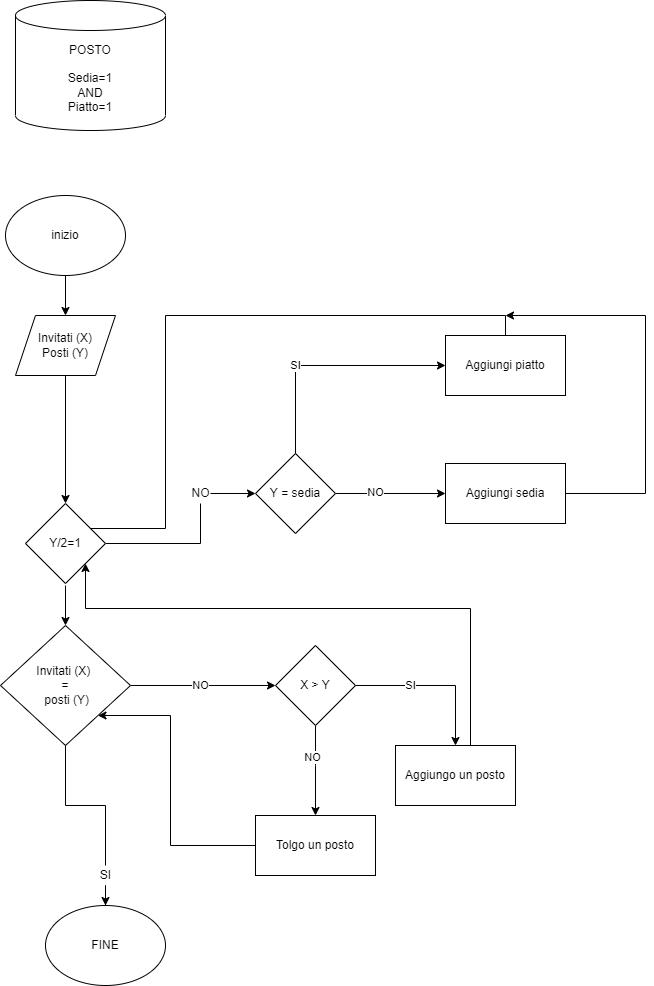

The diagram above was exported from draw.io. Its source (the exported page's mxGraphModel, read from the mxfile embedded in the PNG):
<mxGraphModel dx="1718" dy="962" grid="1" gridSize="10" guides="1" tooltips="1" connect="1" arrows="1" fold="1" page="1" pageScale="1" pageWidth="827" pageHeight="1169" math="0" shadow="0">
  <root>
    <mxCell id="0" />
    <mxCell id="1" parent="0" />
    <mxCell id="JQdXIMC-JTMvVh6wrXwn-1" value="" style="edgeStyle=orthogonalEdgeStyle;rounded=0;orthogonalLoop=1;jettySize=auto;html=1;" edge="1" parent="1" source="JQdXIMC-JTMvVh6wrXwn-2" target="JQdXIMC-JTMvVh6wrXwn-4">
      <mxGeometry relative="1" as="geometry" />
    </mxCell>
    <mxCell id="JQdXIMC-JTMvVh6wrXwn-2" value="inizio" style="ellipse;whiteSpace=wrap;html=1;" vertex="1" parent="1">
      <mxGeometry x="115" y="287" width="120" height="80" as="geometry" />
    </mxCell>
    <mxCell id="JQdXIMC-JTMvVh6wrXwn-3" style="edgeStyle=orthogonalEdgeStyle;rounded=0;orthogonalLoop=1;jettySize=auto;html=1;exitX=0.5;exitY=1;exitDx=0;exitDy=0;" edge="1" parent="1" source="JQdXIMC-JTMvVh6wrXwn-4" target="JQdXIMC-JTMvVh6wrXwn-32">
      <mxGeometry relative="1" as="geometry" />
    </mxCell>
    <mxCell id="JQdXIMC-JTMvVh6wrXwn-4" value="Invitati (X)&lt;br&gt;Posti (Y)" style="shape=parallelogram;perimeter=parallelogramPerimeter;whiteSpace=wrap;html=1;fixedSize=1;" vertex="1" parent="1">
      <mxGeometry x="125" y="407" width="100" height="60" as="geometry" />
    </mxCell>
    <mxCell id="JQdXIMC-JTMvVh6wrXwn-5" value="" style="edgeStyle=orthogonalEdgeStyle;rounded=0;orthogonalLoop=1;jettySize=auto;html=1;startArrow=none;" edge="1" parent="1" source="JQdXIMC-JTMvVh6wrXwn-11" target="JQdXIMC-JTMvVh6wrXwn-9">
      <mxGeometry relative="1" as="geometry" />
    </mxCell>
    <mxCell id="JQdXIMC-JTMvVh6wrXwn-6" style="edgeStyle=orthogonalEdgeStyle;rounded=0;orthogonalLoop=1;jettySize=auto;html=1;exitX=1;exitY=0.5;exitDx=0;exitDy=0;" edge="1" parent="1" source="JQdXIMC-JTMvVh6wrXwn-8" target="JQdXIMC-JTMvVh6wrXwn-16">
      <mxGeometry relative="1" as="geometry" />
    </mxCell>
    <mxCell id="JQdXIMC-JTMvVh6wrXwn-7" value="NO" style="edgeLabel;html=1;align=center;verticalAlign=middle;resizable=0;points=[];" vertex="1" connectable="0" parent="JQdXIMC-JTMvVh6wrXwn-6">
      <mxGeometry x="-0.2276" y="-2" relative="1" as="geometry">
        <mxPoint x="14" y="-2" as="offset" />
      </mxGeometry>
    </mxCell>
    <mxCell id="JQdXIMC-JTMvVh6wrXwn-8" value="Invitati (X) &lt;br&gt;=&lt;br&gt;&amp;nbsp;posti (Y)" style="rhombus;whiteSpace=wrap;html=1;" vertex="1" parent="1">
      <mxGeometry x="110" y="717" width="130" height="120" as="geometry" />
    </mxCell>
    <mxCell id="JQdXIMC-JTMvVh6wrXwn-9" value="FINE" style="ellipse;whiteSpace=wrap;html=1;" vertex="1" parent="1">
      <mxGeometry x="155" y="997" width="120" height="80" as="geometry" />
    </mxCell>
    <mxCell id="JQdXIMC-JTMvVh6wrXwn-10" value="POSTO&lt;br&gt;&lt;br&gt;Sedia=1&lt;br&gt;AND&lt;br&gt;Piatto=1" style="shape=cylinder3;whiteSpace=wrap;html=1;boundedLbl=1;backgroundOutline=1;size=15;" vertex="1" parent="1">
      <mxGeometry x="125" y="92" width="150" height="130" as="geometry" />
    </mxCell>
    <mxCell id="JQdXIMC-JTMvVh6wrXwn-11" value="SI" style="text;html=1;resizable=0;autosize=1;align=center;verticalAlign=middle;points=[];fillColor=none;strokeColor=none;rounded=0;" vertex="1" parent="1">
      <mxGeometry x="200" y="957" width="30" height="20" as="geometry" />
    </mxCell>
    <mxCell id="JQdXIMC-JTMvVh6wrXwn-12" value="" style="edgeStyle=orthogonalEdgeStyle;rounded=0;orthogonalLoop=1;jettySize=auto;html=1;endArrow=none;" edge="1" parent="1" source="JQdXIMC-JTMvVh6wrXwn-8" target="JQdXIMC-JTMvVh6wrXwn-11">
      <mxGeometry relative="1" as="geometry">
        <mxPoint x="215" y="927" as="sourcePoint" />
        <mxPoint x="215" y="997" as="targetPoint" />
      </mxGeometry>
    </mxCell>
    <mxCell id="JQdXIMC-JTMvVh6wrXwn-13" value="" style="edgeStyle=orthogonalEdgeStyle;rounded=0;orthogonalLoop=1;jettySize=auto;html=1;" edge="1" parent="1" source="JQdXIMC-JTMvVh6wrXwn-16" target="JQdXIMC-JTMvVh6wrXwn-18">
      <mxGeometry relative="1" as="geometry" />
    </mxCell>
    <mxCell id="JQdXIMC-JTMvVh6wrXwn-14" value="SI" style="edgeLabel;html=1;align=center;verticalAlign=middle;resizable=0;points=[];" vertex="1" connectable="0" parent="JQdXIMC-JTMvVh6wrXwn-13">
      <mxGeometry x="-0.5625" y="-1" relative="1" as="geometry">
        <mxPoint x="20" y="-1" as="offset" />
      </mxGeometry>
    </mxCell>
    <mxCell id="JQdXIMC-JTMvVh6wrXwn-15" value="" style="edgeStyle=orthogonalEdgeStyle;rounded=0;orthogonalLoop=1;jettySize=auto;html=1;" edge="1" parent="1" source="JQdXIMC-JTMvVh6wrXwn-16" target="JQdXIMC-JTMvVh6wrXwn-30">
      <mxGeometry relative="1" as="geometry">
        <Array as="points">
          <mxPoint x="425" y="857" />
          <mxPoint x="425" y="857" />
        </Array>
      </mxGeometry>
    </mxCell>
    <mxCell id="JQdXIMC-JTMvVh6wrXwn-16" value="X &amp;gt; Y" style="rhombus;whiteSpace=wrap;html=1;" vertex="1" parent="1">
      <mxGeometry x="385" y="737" width="80" height="80" as="geometry" />
    </mxCell>
    <mxCell id="JQdXIMC-JTMvVh6wrXwn-17" style="edgeStyle=orthogonalEdgeStyle;rounded=0;orthogonalLoop=1;jettySize=auto;html=1;exitX=1;exitY=0;exitDx=0;exitDy=0;entryX=1;entryY=1;entryDx=0;entryDy=0;" edge="1" parent="1" source="JQdXIMC-JTMvVh6wrXwn-18" target="JQdXIMC-JTMvVh6wrXwn-32">
      <mxGeometry relative="1" as="geometry">
        <mxPoint x="235" y="677" as="targetPoint" />
        <Array as="points">
          <mxPoint x="580" y="837" />
          <mxPoint x="580" y="700" />
          <mxPoint x="195" y="700" />
        </Array>
      </mxGeometry>
    </mxCell>
    <mxCell id="JQdXIMC-JTMvVh6wrXwn-18" value="Aggiungo un posto" style="whiteSpace=wrap;html=1;" vertex="1" parent="1">
      <mxGeometry x="505" y="837" width="120" height="60" as="geometry" />
    </mxCell>
    <mxCell id="JQdXIMC-JTMvVh6wrXwn-19" value="" style="edgeStyle=orthogonalEdgeStyle;rounded=0;orthogonalLoop=1;jettySize=auto;html=1;startArrow=none;entryX=0;entryY=0.5;entryDx=0;entryDy=0;" edge="1" parent="1" target="JQdXIMC-JTMvVh6wrXwn-35">
      <mxGeometry relative="1" as="geometry">
        <mxPoint x="320" y="585" as="sourcePoint" />
        <mxPoint x="360" y="570" as="targetPoint" />
      </mxGeometry>
    </mxCell>
    <mxCell id="JQdXIMC-JTMvVh6wrXwn-20" style="edgeStyle=orthogonalEdgeStyle;rounded=0;orthogonalLoop=1;jettySize=auto;html=1;entryX=0.5;entryY=0;entryDx=0;entryDy=0;" edge="1" parent="1" target="JQdXIMC-JTMvVh6wrXwn-8">
      <mxGeometry relative="1" as="geometry">
        <mxPoint x="175" y="677" as="sourcePoint" />
      </mxGeometry>
    </mxCell>
    <mxCell id="JQdXIMC-JTMvVh6wrXwn-21" value="" style="edgeStyle=orthogonalEdgeStyle;rounded=0;orthogonalLoop=1;jettySize=auto;html=1;" edge="1" parent="1" target="JQdXIMC-JTMvVh6wrXwn-28">
      <mxGeometry relative="1" as="geometry">
        <mxPoint x="405" y="547" as="sourcePoint" />
        <Array as="points">
          <mxPoint x="405" y="457" />
        </Array>
      </mxGeometry>
    </mxCell>
    <mxCell id="JQdXIMC-JTMvVh6wrXwn-22" value="SI" style="edgeLabel;html=1;align=center;verticalAlign=middle;resizable=0;points=[];" vertex="1" connectable="0" parent="JQdXIMC-JTMvVh6wrXwn-21">
      <mxGeometry x="-0.3417" y="2" relative="1" as="geometry">
        <mxPoint x="2" y="-11" as="offset" />
      </mxGeometry>
    </mxCell>
    <mxCell id="JQdXIMC-JTMvVh6wrXwn-23" value="NO" style="text;html=1;resizable=0;autosize=1;align=center;verticalAlign=middle;points=[];fillColor=none;strokeColor=none;rounded=0;" vertex="1" parent="1">
      <mxGeometry x="295" y="575" width="30" height="20" as="geometry" />
    </mxCell>
    <mxCell id="JQdXIMC-JTMvVh6wrXwn-24" value="" style="edgeStyle=orthogonalEdgeStyle;rounded=0;orthogonalLoop=1;jettySize=auto;html=1;endArrow=none;exitX=1;exitY=0.5;exitDx=0;exitDy=0;" edge="1" parent="1" source="JQdXIMC-JTMvVh6wrXwn-32" target="JQdXIMC-JTMvVh6wrXwn-23">
      <mxGeometry relative="1" as="geometry">
        <mxPoint x="220" y="640" as="sourcePoint" />
        <mxPoint x="355" y="577" as="targetPoint" />
        <Array as="points">
          <mxPoint x="310" y="635" />
        </Array>
      </mxGeometry>
    </mxCell>
    <mxCell id="JQdXIMC-JTMvVh6wrXwn-25" style="edgeStyle=orthogonalEdgeStyle;rounded=0;orthogonalLoop=1;jettySize=auto;html=1;" edge="1" parent="1" source="JQdXIMC-JTMvVh6wrXwn-26">
      <mxGeometry relative="1" as="geometry">
        <mxPoint x="615" y="407" as="targetPoint" />
        <Array as="points">
          <mxPoint x="755" y="585" />
          <mxPoint x="755" y="407" />
        </Array>
      </mxGeometry>
    </mxCell>
    <mxCell id="JQdXIMC-JTMvVh6wrXwn-26" value="Aggiungi sedia" style="rounded=0;whiteSpace=wrap;html=1;" vertex="1" parent="1">
      <mxGeometry x="555" y="555" width="120" height="60" as="geometry" />
    </mxCell>
    <mxCell id="JQdXIMC-JTMvVh6wrXwn-27" style="edgeStyle=orthogonalEdgeStyle;rounded=0;orthogonalLoop=1;jettySize=auto;html=1;entryX=1;entryY=0;entryDx=0;entryDy=0;" edge="1" parent="1" source="JQdXIMC-JTMvVh6wrXwn-28" target="JQdXIMC-JTMvVh6wrXwn-32">
      <mxGeometry relative="1" as="geometry">
        <mxPoint x="235" y="617" as="targetPoint" />
        <Array as="points">
          <mxPoint x="615" y="407" />
          <mxPoint x="275" y="407" />
          <mxPoint x="275" y="620" />
        </Array>
      </mxGeometry>
    </mxCell>
    <mxCell id="JQdXIMC-JTMvVh6wrXwn-28" value="Aggiungi piatto" style="whiteSpace=wrap;html=1;" vertex="1" parent="1">
      <mxGeometry x="555" y="427" width="120" height="60" as="geometry" />
    </mxCell>
    <mxCell id="JQdXIMC-JTMvVh6wrXwn-29" style="edgeStyle=orthogonalEdgeStyle;rounded=0;orthogonalLoop=1;jettySize=auto;html=1;exitX=0;exitY=0.5;exitDx=0;exitDy=0;entryX=1;entryY=1;entryDx=0;entryDy=0;" edge="1" parent="1" source="JQdXIMC-JTMvVh6wrXwn-30" target="JQdXIMC-JTMvVh6wrXwn-8">
      <mxGeometry relative="1" as="geometry">
        <Array as="points">
          <mxPoint x="280" y="937" />
          <mxPoint x="280" y="807" />
        </Array>
      </mxGeometry>
    </mxCell>
    <mxCell id="JQdXIMC-JTMvVh6wrXwn-30" value="Tolgo un posto" style="whiteSpace=wrap;html=1;" vertex="1" parent="1">
      <mxGeometry x="365" y="907" width="120" height="60" as="geometry" />
    </mxCell>
    <mxCell id="JQdXIMC-JTMvVh6wrXwn-31" value="NO" style="edgeLabel;html=1;align=center;verticalAlign=middle;resizable=0;points=[];" vertex="1" connectable="0" parent="1">
      <mxGeometry x="415" y="827" as="geometry">
        <mxPoint x="7" y="22" as="offset" />
      </mxGeometry>
    </mxCell>
    <mxCell id="JQdXIMC-JTMvVh6wrXwn-32" value="Y/2=1" style="rhombus;whiteSpace=wrap;html=1;" vertex="1" parent="1">
      <mxGeometry x="135" y="595" width="80" height="80" as="geometry" />
    </mxCell>
    <mxCell id="JQdXIMC-JTMvVh6wrXwn-33" value="" style="edgeStyle=orthogonalEdgeStyle;rounded=0;orthogonalLoop=1;jettySize=auto;html=1;" edge="1" parent="1" source="JQdXIMC-JTMvVh6wrXwn-35" target="JQdXIMC-JTMvVh6wrXwn-26">
      <mxGeometry relative="1" as="geometry" />
    </mxCell>
    <mxCell id="JQdXIMC-JTMvVh6wrXwn-34" value="NO" style="edgeLabel;html=1;align=center;verticalAlign=middle;resizable=0;points=[];" vertex="1" connectable="0" parent="JQdXIMC-JTMvVh6wrXwn-33">
      <mxGeometry x="-0.2909" y="1" relative="1" as="geometry">
        <mxPoint as="offset" />
      </mxGeometry>
    </mxCell>
    <mxCell id="JQdXIMC-JTMvVh6wrXwn-35" value="Y = sedia" style="rhombus;whiteSpace=wrap;html=1;" vertex="1" parent="1">
      <mxGeometry x="365" y="545" width="80" height="80" as="geometry" />
    </mxCell>
  </root>
</mxGraphModel>